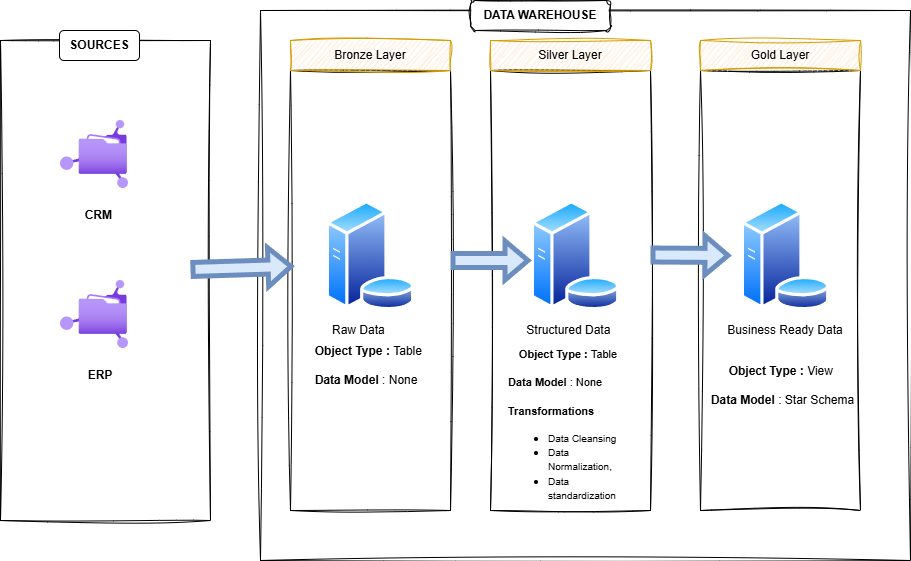

The diagram above was exported from draw.io. Its source (the exported page's mxGraphModel, read from the mxfile embedded in the PNG):
<mxGraphModel dx="1125" dy="788" grid="1" gridSize="10" guides="1" tooltips="1" connect="1" arrows="1" fold="1" page="1" pageScale="1" pageWidth="1920" pageHeight="1080" math="0" shadow="0">
  <root>
    <mxCell id="0" />
    <mxCell id="1" parent="0" />
    <mxCell id="TQ8fDBIAeAaNUSuatOGT-1" value="" style="rounded=0;whiteSpace=wrap;html=1;fillColor=none;sketch=1;curveFitting=1;jiggle=2;" vertex="1" parent="1">
      <mxGeometry x="50" y="270" width="210" height="480" as="geometry" />
    </mxCell>
    <mxCell id="TQ8fDBIAeAaNUSuatOGT-51" value="" style="image;aspect=fixed;html=1;points=[];align=center;fontSize=12;image=img/lib/azure2/other/Managed_File_Shares.svg;" vertex="1" parent="1">
      <mxGeometry x="110" y="350" width="68" height="68" as="geometry" />
    </mxCell>
    <mxCell id="TQ8fDBIAeAaNUSuatOGT-52" value="" style="image;aspect=fixed;html=1;points=[];align=center;fontSize=12;image=img/lib/azure2/other/Managed_File_Shares.svg;" vertex="1" parent="1">
      <mxGeometry x="110" y="510" width="68" height="68" as="geometry" />
    </mxCell>
    <mxCell id="TQ8fDBIAeAaNUSuatOGT-53" value="&lt;b&gt;CRM&amp;nbsp;&lt;/b&gt;" style="text;html=1;align=center;verticalAlign=middle;whiteSpace=wrap;rounded=0;" vertex="1" parent="1">
      <mxGeometry x="110" y="430" width="80" height="30" as="geometry" />
    </mxCell>
    <mxCell id="TQ8fDBIAeAaNUSuatOGT-54" value="&lt;b&gt;ERP&lt;/b&gt;" style="text;html=1;align=center;verticalAlign=middle;whiteSpace=wrap;rounded=0;" vertex="1" parent="1">
      <mxGeometry x="110" y="590" width="80" height="30" as="geometry" />
    </mxCell>
    <mxCell id="TQ8fDBIAeAaNUSuatOGT-55" value="&lt;b&gt;SOURCES&lt;/b&gt;" style="text;html=1;align=center;verticalAlign=middle;whiteSpace=wrap;rounded=1;strokeColor=default;fillColor=default;" vertex="1" parent="1">
      <mxGeometry x="109" y="260" width="80" height="30" as="geometry" />
    </mxCell>
    <mxCell id="TQ8fDBIAeAaNUSuatOGT-56" value="" style="rounded=0;whiteSpace=wrap;html=1;fillColor=none;sketch=1;curveFitting=1;jiggle=2;" vertex="1" parent="1">
      <mxGeometry x="310" y="240" width="650" height="550" as="geometry" />
    </mxCell>
    <mxCell id="TQ8fDBIAeAaNUSuatOGT-61" value="&lt;b&gt;DATA WAREHOUSE&lt;/b&gt;" style="text;html=1;align=center;verticalAlign=middle;whiteSpace=wrap;rounded=1;strokeColor=default;fillColor=default;sketch=1;curveFitting=1;jiggle=2;" vertex="1" parent="1">
      <mxGeometry x="520" y="230" width="140" height="30" as="geometry" />
    </mxCell>
    <mxCell id="TQ8fDBIAeAaNUSuatOGT-68" value="" style="rounded=0;whiteSpace=wrap;html=1;fillColor=none;sketch=1;curveFitting=1;jiggle=2;" vertex="1" parent="1">
      <mxGeometry x="340" y="300" width="160" height="440" as="geometry" />
    </mxCell>
    <mxCell id="TQ8fDBIAeAaNUSuatOGT-69" value="Bronze Layer" style="text;html=1;align=center;verticalAlign=middle;whiteSpace=wrap;rounded=0;fillColor=#ffe6cc;strokeColor=#d79b00;sketch=1;curveFitting=1;jiggle=2;" vertex="1" parent="1">
      <mxGeometry x="340" y="270" width="160" height="30" as="geometry" />
    </mxCell>
    <mxCell id="TQ8fDBIAeAaNUSuatOGT-70" value="" style="image;aspect=fixed;perimeter=ellipsePerimeter;html=1;align=center;shadow=0;dashed=0;spacingTop=3;image=img/lib/active_directory/database_server.svg;" vertex="1" parent="1">
      <mxGeometry x="374.9" y="430" width="90.2" height="110" as="geometry" />
    </mxCell>
    <mxCell id="TQ8fDBIAeAaNUSuatOGT-71" value="" style="shape=flexArrow;endArrow=classic;html=1;rounded=0;entryX=0.019;entryY=0.445;entryDx=0;entryDy=0;entryPerimeter=0;fillColor=#dae8fc;strokeColor=#6c8ebf;strokeWidth=5;" edge="1" parent="1" target="TQ8fDBIAeAaNUSuatOGT-68">
      <mxGeometry width="50" height="50" relative="1" as="geometry">
        <mxPoint x="240" y="499" as="sourcePoint" />
        <mxPoint x="320" y="498.8800000000001" as="targetPoint" />
      </mxGeometry>
    </mxCell>
    <mxCell id="TQ8fDBIAeAaNUSuatOGT-72" value="" style="rounded=0;whiteSpace=wrap;html=1;fillColor=none;sketch=1;curveFitting=1;jiggle=2;" vertex="1" parent="1">
      <mxGeometry x="540" y="300" width="160" height="440" as="geometry" />
    </mxCell>
    <mxCell id="TQ8fDBIAeAaNUSuatOGT-73" value="Silver Layer" style="text;html=1;align=center;verticalAlign=middle;whiteSpace=wrap;rounded=0;fillColor=#ffe6cc;strokeColor=#d79b00;sketch=1;curveFitting=1;jiggle=2;" vertex="1" parent="1">
      <mxGeometry x="540" y="270" width="160" height="30" as="geometry" />
    </mxCell>
    <mxCell id="TQ8fDBIAeAaNUSuatOGT-74" value="" style="rounded=0;whiteSpace=wrap;html=1;fillColor=none;sketch=1;curveFitting=1;jiggle=2;" vertex="1" parent="1">
      <mxGeometry x="750" y="300" width="160" height="440" as="geometry" />
    </mxCell>
    <mxCell id="TQ8fDBIAeAaNUSuatOGT-75" value="Gold Layer" style="text;html=1;align=center;verticalAlign=middle;whiteSpace=wrap;rounded=0;fillColor=#ffe6cc;strokeColor=#d79b00;sketch=1;curveFitting=1;jiggle=2;" vertex="1" parent="1">
      <mxGeometry x="750" y="270" width="160" height="30" as="geometry" />
    </mxCell>
    <mxCell id="TQ8fDBIAeAaNUSuatOGT-76" value="" style="image;aspect=fixed;perimeter=ellipsePerimeter;html=1;align=center;shadow=0;dashed=0;spacingTop=3;image=img/lib/active_directory/database_server.svg;" vertex="1" parent="1">
      <mxGeometry x="580" y="430" width="90.2" height="110" as="geometry" />
    </mxCell>
    <mxCell id="TQ8fDBIAeAaNUSuatOGT-77" value="" style="image;aspect=fixed;perimeter=ellipsePerimeter;html=1;align=center;shadow=0;dashed=0;spacingTop=3;image=img/lib/active_directory/database_server.svg;" vertex="1" parent="1">
      <mxGeometry x="790" y="430" width="90.2" height="110" as="geometry" />
    </mxCell>
    <mxCell id="TQ8fDBIAeAaNUSuatOGT-79" value="" style="shape=flexArrow;endArrow=classic;html=1;rounded=0;fillColor=#dae8fc;strokeColor=#6c8ebf;entryX=0;entryY=0.545;entryDx=0;entryDy=0;entryPerimeter=0;strokeWidth=5;" edge="1" parent="1" target="TQ8fDBIAeAaNUSuatOGT-76">
      <mxGeometry width="50" height="50" relative="1" as="geometry">
        <mxPoint x="500" y="490" as="sourcePoint" />
        <mxPoint x="560" y="490" as="targetPoint" />
      </mxGeometry>
    </mxCell>
    <mxCell id="TQ8fDBIAeAaNUSuatOGT-80" value="" style="shape=flexArrow;endArrow=classic;html=1;rounded=0;fillColor=#dae8fc;strokeColor=#6c8ebf;strokeWidth=5;" edge="1" parent="1">
      <mxGeometry width="50" height="50" relative="1" as="geometry">
        <mxPoint x="700" y="484.5" as="sourcePoint" />
        <mxPoint x="780" y="485" as="targetPoint" />
      </mxGeometry>
    </mxCell>
    <mxCell id="TQ8fDBIAeAaNUSuatOGT-81" value="&lt;span style=&quot;background-color: transparent; color: light-dark(rgb(0, 0, 0), rgb(255, 255, 255));&quot;&gt;Raw Data&amp;nbsp;&lt;/span&gt;" style="text;html=1;align=center;verticalAlign=middle;whiteSpace=wrap;rounded=1;dashed=1;strokeColor=none;fillColor=none;sketch=1;curveFitting=1;jiggle=2;" vertex="1" parent="1">
      <mxGeometry x="330" y="490" width="160" height="140" as="geometry" />
    </mxCell>
    <mxCell id="TQ8fDBIAeAaNUSuatOGT-82" value="&lt;span style=&quot;background-color: transparent; color: light-dark(rgb(0, 0, 0), rgb(255, 255, 255));&quot;&gt;Structured Data&amp;nbsp;&lt;/span&gt;" style="text;html=1;align=center;verticalAlign=middle;whiteSpace=wrap;rounded=1;dashed=1;strokeColor=none;fillColor=none;" vertex="1" parent="1">
      <mxGeometry x="540" y="490" width="160" height="140" as="geometry" />
    </mxCell>
    <mxCell id="TQ8fDBIAeAaNUSuatOGT-83" value="&lt;span style=&quot;background-color: transparent; color: light-dark(rgb(0, 0, 0), rgb(255, 255, 255));&quot;&gt;Business Ready Data&lt;/span&gt;" style="text;html=1;align=center;verticalAlign=middle;whiteSpace=wrap;rounded=1;dashed=1;strokeColor=none;fillColor=none;" vertex="1" parent="1">
      <mxGeometry x="755.1" y="490" width="160" height="140" as="geometry" />
    </mxCell>
    <mxCell id="TQ8fDBIAeAaNUSuatOGT-85" value="&lt;b&gt;Object Type : &lt;/b&gt;Table&amp;nbsp;&lt;div&gt;&lt;br&gt;&lt;/div&gt;&lt;div style=&quot;text-align: left;&quot;&gt;&lt;b&gt;Data Model &lt;/b&gt;: None&lt;/div&gt;" style="text;html=1;align=center;verticalAlign=middle;whiteSpace=wrap;rounded=0;" vertex="1" parent="1">
      <mxGeometry x="360" y="540" width="120" height="110" as="geometry" />
    </mxCell>
    <mxCell id="TQ8fDBIAeAaNUSuatOGT-86" value="&lt;font style=&quot;font-size: 11px;&quot;&gt;&lt;b style=&quot;&quot;&gt;Object Type : &lt;/b&gt;Table&amp;nbsp;&lt;/font&gt;&lt;div&gt;&lt;font style=&quot;font-size: 11px;&quot;&gt;&lt;br&gt;&lt;/font&gt;&lt;/div&gt;&lt;div style=&quot;text-align: left;&quot;&gt;&lt;font style=&quot;font-size: 11px;&quot;&gt;&lt;b style=&quot;&quot;&gt;Data Model&amp;nbsp;&lt;/b&gt;: None&lt;/font&gt;&lt;/div&gt;&lt;div style=&quot;text-align: left;&quot;&gt;&lt;br&gt;&lt;/div&gt;&lt;div style=&quot;text-align: left;&quot;&gt;&lt;b&gt;&lt;font style=&quot;font-size: 11px;&quot;&gt;Transformations&lt;/font&gt;&lt;/b&gt;&amp;nbsp;&lt;/div&gt;&lt;div style=&quot;text-align: left;&quot;&gt;&lt;ul&gt;&lt;li&gt;&lt;font style=&quot;font-size: 10px;&quot;&gt;Data Cleansing&amp;nbsp;&lt;/font&gt;&lt;/li&gt;&lt;li&gt;&lt;font style=&quot;font-size: 10px;&quot;&gt;Data Normalization,&lt;/font&gt;&lt;/li&gt;&lt;li&gt;&lt;font style=&quot;font-size: 10px;&quot;&gt;Data standardization&lt;/font&gt;&lt;/li&gt;&lt;/ul&gt;&lt;/div&gt;" style="text;html=1;align=center;verticalAlign=middle;whiteSpace=wrap;rounded=0;" vertex="1" parent="1">
      <mxGeometry x="557.4499999999999" y="560" width="125.1" height="200" as="geometry" />
    </mxCell>
    <mxCell id="TQ8fDBIAeAaNUSuatOGT-87" value="&lt;b&gt;Object Type : &lt;/b&gt;View&amp;nbsp;&lt;div&gt;&lt;br&gt;&lt;/div&gt;&lt;div style=&quot;text-align: left;&quot;&gt;&lt;b&gt;Data Model&amp;nbsp;&lt;/b&gt;: Star Schema&lt;/div&gt;" style="text;html=1;align=center;verticalAlign=middle;whiteSpace=wrap;rounded=0;" vertex="1" parent="1">
      <mxGeometry x="755.1" y="560" width="154.9" height="110" as="geometry" />
    </mxCell>
  </root>
</mxGraphModel>